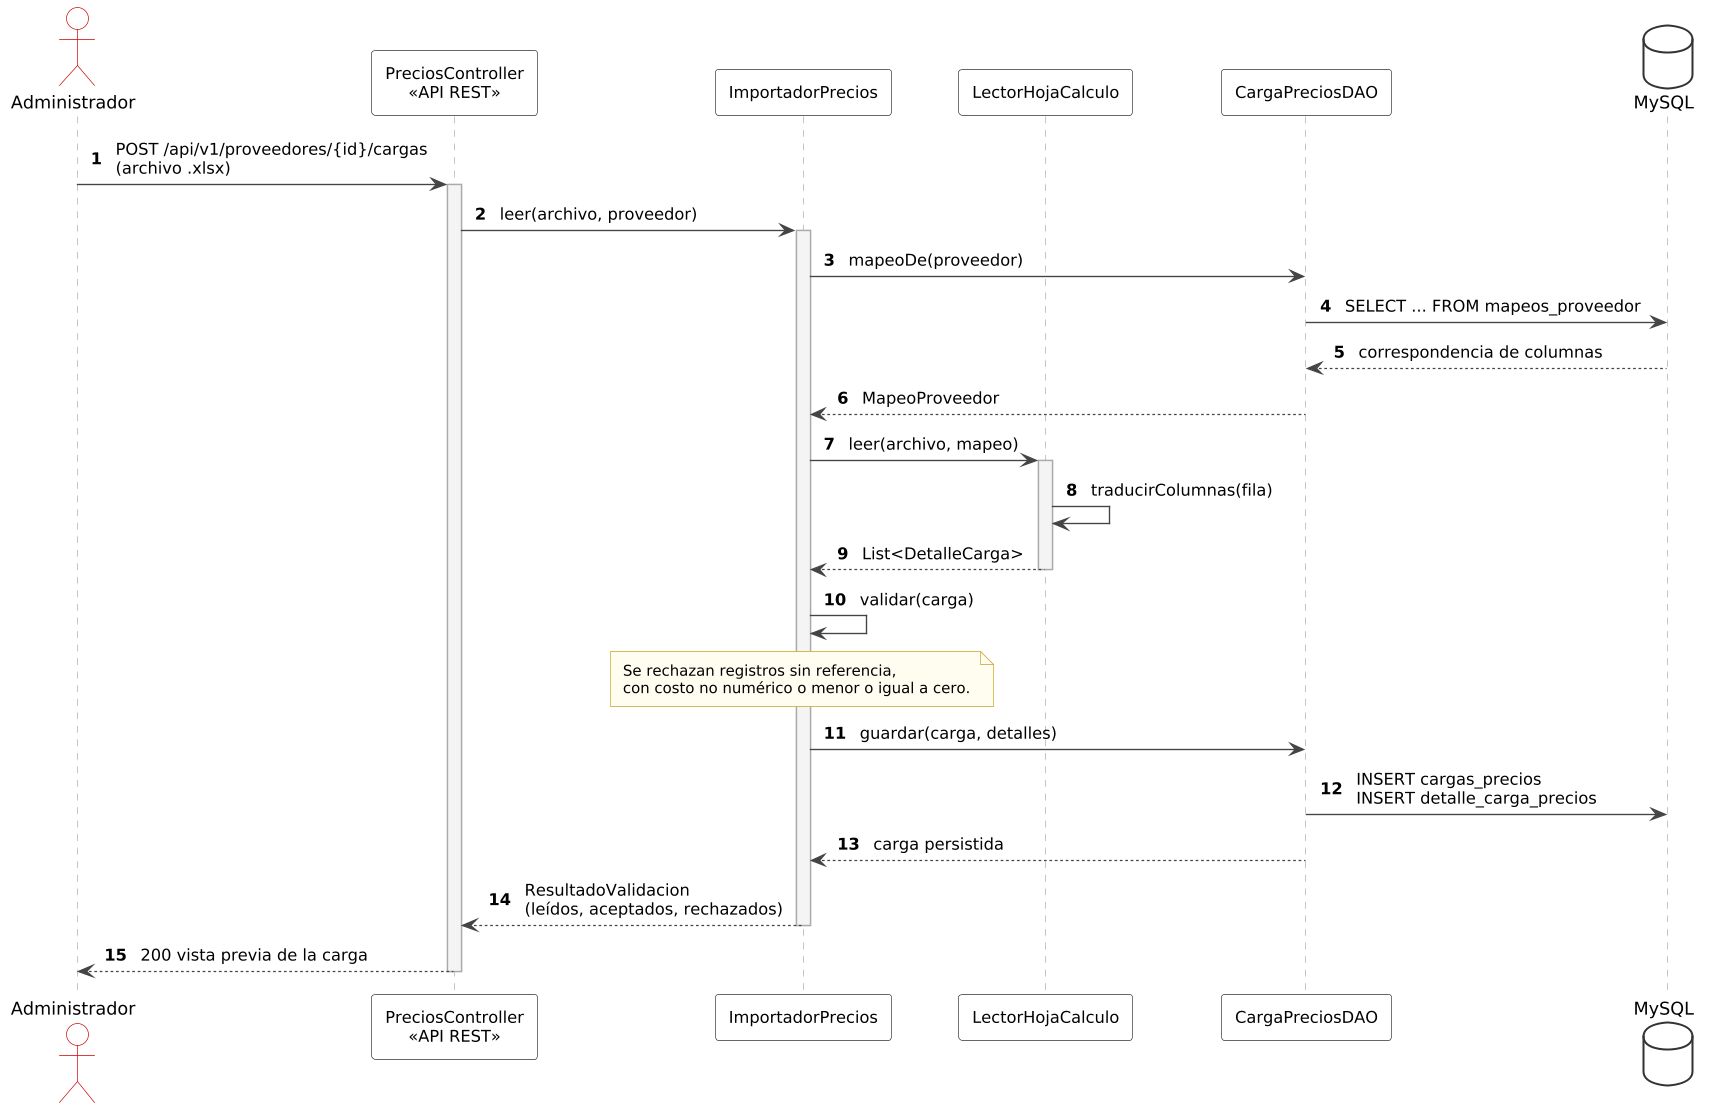

The diagram above was rendered by PlantUML. Its source (embedded in the PNG):
@startuml
!include comun.iuml
autonumber

actor "Administrador" as A
participant "PreciosController\n<<API REST>>" as C
participant "ImportadorPrecios" as IMP
participant "LectorHojaCalculo" as LEC
participant "CargaPreciosDAO" as DAO
database "MySQL" as BD

A -> C : POST /api/v1/proveedores/{id}/cargas\n(archivo .xlsx)
activate C
C -> IMP : leer(archivo, proveedor)
activate IMP

IMP -> DAO : mapeoDe(proveedor)
DAO -> BD : SELECT ... FROM mapeos_proveedor
BD --> DAO : correspondencia de columnas
DAO --> IMP : MapeoProveedor

IMP -> LEC : leer(archivo, mapeo)
activate LEC
LEC -> LEC : traducirColumnas(fila)
LEC --> IMP : List<DetalleCarga>
deactivate LEC

IMP -> IMP : validar(carga)
note over IMP : Se rechazan registros sin referencia,\ncon costo no numérico o menor o igual a cero.

IMP -> DAO : guardar(carga, detalles)
DAO -> BD : INSERT cargas_precios\nINSERT detalle_carga_precios
DAO --> IMP : carga persistida
IMP --> C : ResultadoValidacion\n(leídos, aceptados, rechazados)
deactivate IMP
C --> A : 200 vista previa de la carga
deactivate C
@enduml